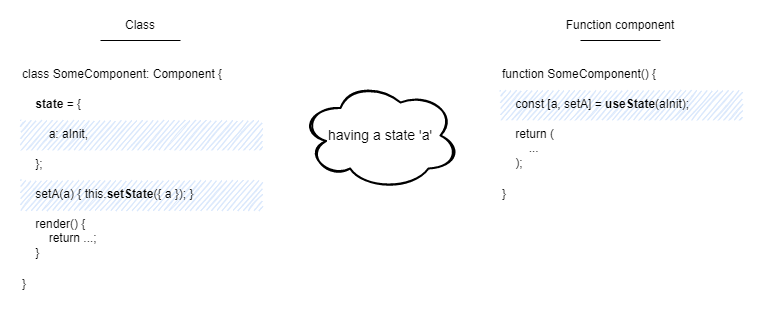

The diagram above was exported from draw.io. Its source (the exported page's mxGraphModel, read from the mxfile embedded in the PNG):
<mxGraphModel dx="1038" dy="547" grid="1" gridSize="10" guides="1" tooltips="1" connect="1" arrows="1" fold="1" page="1" pageScale="1" pageWidth="827" pageHeight="1169" math="0" shadow="0">
  <root>
    <mxCell id="0" />
    <mxCell id="1" parent="0" />
    <mxCell id="tkFoggEonRxM8zDKhUar-6" value="" style="rounded=0;whiteSpace=wrap;html=1;align=left;strokeColor=none;" parent="1" vertex="1">
      <mxGeometry x="550" y="110" width="260" height="170" as="geometry" />
    </mxCell>
    <mxCell id="tkFoggEonRxM8zDKhUar-2" value="function SomeComponent() {" style="rounded=0;whiteSpace=wrap;html=1;arcSize=9;verticalAlign=top;align=left;strokeColor=none;" parent="1" vertex="1">
      <mxGeometry x="560" y="120" width="240" height="30" as="geometry" />
    </mxCell>
    <mxCell id="tkFoggEonRxM8zDKhUar-3" value="&amp;nbsp; &amp;nbsp; const [a, setA] = &lt;b&gt;useState&lt;/b&gt;(aInit);" style="rounded=0;whiteSpace=wrap;html=1;arcSize=9;verticalAlign=top;align=left;fillColor=#dae8fc;strokeColor=none;sketch=1;glass=0;" parent="1" vertex="1">
      <mxGeometry x="560" y="150" width="240" height="30" as="geometry" />
    </mxCell>
    <mxCell id="tkFoggEonRxM8zDKhUar-4" value="&amp;nbsp; &amp;nbsp; return (&lt;br&gt;&amp;nbsp; &amp;nbsp; &amp;nbsp; &amp;nbsp; ...&lt;br&gt;&amp;nbsp; &amp;nbsp; );" style="rounded=0;whiteSpace=wrap;html=1;arcSize=6;verticalAlign=top;align=left;strokeColor=none;" parent="1" vertex="1">
      <mxGeometry x="560" y="180" width="240" height="60" as="geometry" />
    </mxCell>
    <mxCell id="tkFoggEonRxM8zDKhUar-5" value="}" style="rounded=0;whiteSpace=wrap;html=1;arcSize=9;verticalAlign=top;align=left;strokeColor=none;" parent="1" vertex="1">
      <mxGeometry x="560" y="240" width="240" height="30" as="geometry" />
    </mxCell>
    <mxCell id="k1DB5CmjBMvXAXvO7SZe-1" value="" style="rounded=0;whiteSpace=wrap;html=1;align=left;strokeColor=none;" parent="1" vertex="1">
      <mxGeometry x="70" y="110" width="260" height="260" as="geometry" />
    </mxCell>
    <mxCell id="k1DB5CmjBMvXAXvO7SZe-2" value="class SomeComponent: Component {" style="rounded=0;whiteSpace=wrap;html=1;arcSize=9;verticalAlign=top;align=left;strokeColor=none;" parent="1" vertex="1">
      <mxGeometry x="80" y="120" width="240" height="30" as="geometry" />
    </mxCell>
    <mxCell id="k1DB5CmjBMvXAXvO7SZe-3" value="&amp;nbsp; &amp;nbsp; render() {&lt;br&gt;&amp;nbsp; &amp;nbsp; &amp;nbsp; &amp;nbsp; return ...;&lt;br&gt;&amp;nbsp; &amp;nbsp; }" style="rounded=0;whiteSpace=wrap;html=1;arcSize=6;verticalAlign=top;align=left;strokeColor=none;" parent="1" vertex="1">
      <mxGeometry x="80" y="270" width="240" height="60" as="geometry" />
    </mxCell>
    <mxCell id="k1DB5CmjBMvXAXvO7SZe-4" value="&amp;nbsp; &amp;nbsp;&amp;nbsp;&lt;b&gt;state&lt;/b&gt; = {" style="rounded=0;whiteSpace=wrap;html=1;arcSize=9;verticalAlign=top;align=left;strokeColor=none;" parent="1" vertex="1">
      <mxGeometry x="80" y="150" width="240" height="30" as="geometry" />
    </mxCell>
    <mxCell id="k1DB5CmjBMvXAXvO7SZe-5" value="&amp;nbsp; &amp;nbsp; &amp;nbsp; &amp;nbsp; a: aInit," style="rounded=0;whiteSpace=wrap;html=1;arcSize=9;verticalAlign=top;align=left;fillColor=#dae8fc;strokeColor=none;sketch=1;glass=0;" parent="1" vertex="1">
      <mxGeometry x="80" y="180" width="240" height="30" as="geometry" />
    </mxCell>
    <mxCell id="k1DB5CmjBMvXAXvO7SZe-7" value="&amp;nbsp; &amp;nbsp; };" style="rounded=0;whiteSpace=wrap;html=1;arcSize=9;verticalAlign=top;align=left;strokeColor=none;" parent="1" vertex="1">
      <mxGeometry x="80" y="210" width="240" height="30" as="geometry" />
    </mxCell>
    <mxCell id="k1DB5CmjBMvXAXvO7SZe-9" value="&amp;nbsp; &amp;nbsp; setA(a) { this.&lt;b&gt;setState&lt;/b&gt;({ a }); }" style="rounded=0;whiteSpace=wrap;html=1;arcSize=9;verticalAlign=top;align=left;fillColor=#dae8fc;strokeColor=none;sketch=1;glass=0;" parent="1" vertex="1">
      <mxGeometry x="80" y="240" width="240" height="30" as="geometry" />
    </mxCell>
    <mxCell id="bM319JgJIrne4AuCKGwp-1" value="Class" style="rounded=0;whiteSpace=wrap;html=1;sketch=0;align=center;strokeColor=none;fillColor=none;" parent="1" vertex="1">
      <mxGeometry x="130" y="70" width="140" height="30" as="geometry" />
    </mxCell>
    <mxCell id="bM319JgJIrne4AuCKGwp-2" value="Function component" style="rounded=0;whiteSpace=wrap;html=1;sketch=0;align=center;fillColor=none;strokeColor=none;" parent="1" vertex="1">
      <mxGeometry x="610" y="70" width="140" height="30" as="geometry" />
    </mxCell>
    <mxCell id="wOvPsUch1A0f56sqGPvN-1" value="}" style="rounded=0;whiteSpace=wrap;html=1;arcSize=9;verticalAlign=top;align=left;strokeColor=none;" parent="1" vertex="1">
      <mxGeometry x="80" y="330" width="240" height="30" as="geometry" />
    </mxCell>
    <mxCell id="DitrDezF7ioWsbD7RdGm-1" value="having a state 'a'" style="ellipse;shape=cloud;whiteSpace=wrap;html=1;rounded=0;sketch=1;align=center;fontSize=14;strokeWidth=2;" parent="1" vertex="1">
      <mxGeometry x="360" y="140" width="160" height="110" as="geometry" />
    </mxCell>
    <mxCell id="wEDnTbodFA8jXbQbgVvR-1" value="" style="endArrow=none;html=1;sketch=0;fontSize=14;curved=1;" parent="1" edge="1">
      <mxGeometry width="50" height="50" relative="1" as="geometry">
        <mxPoint x="160" y="100" as="sourcePoint" />
        <mxPoint x="240" y="100" as="targetPoint" />
      </mxGeometry>
    </mxCell>
    <mxCell id="wEDnTbodFA8jXbQbgVvR-3" value="" style="endArrow=none;html=1;sketch=0;fontSize=14;curved=1;" parent="1" edge="1">
      <mxGeometry width="50" height="50" relative="1" as="geometry">
        <mxPoint x="640" y="100" as="sourcePoint" />
        <mxPoint x="720" y="100" as="targetPoint" />
      </mxGeometry>
    </mxCell>
  </root>
</mxGraphModel>